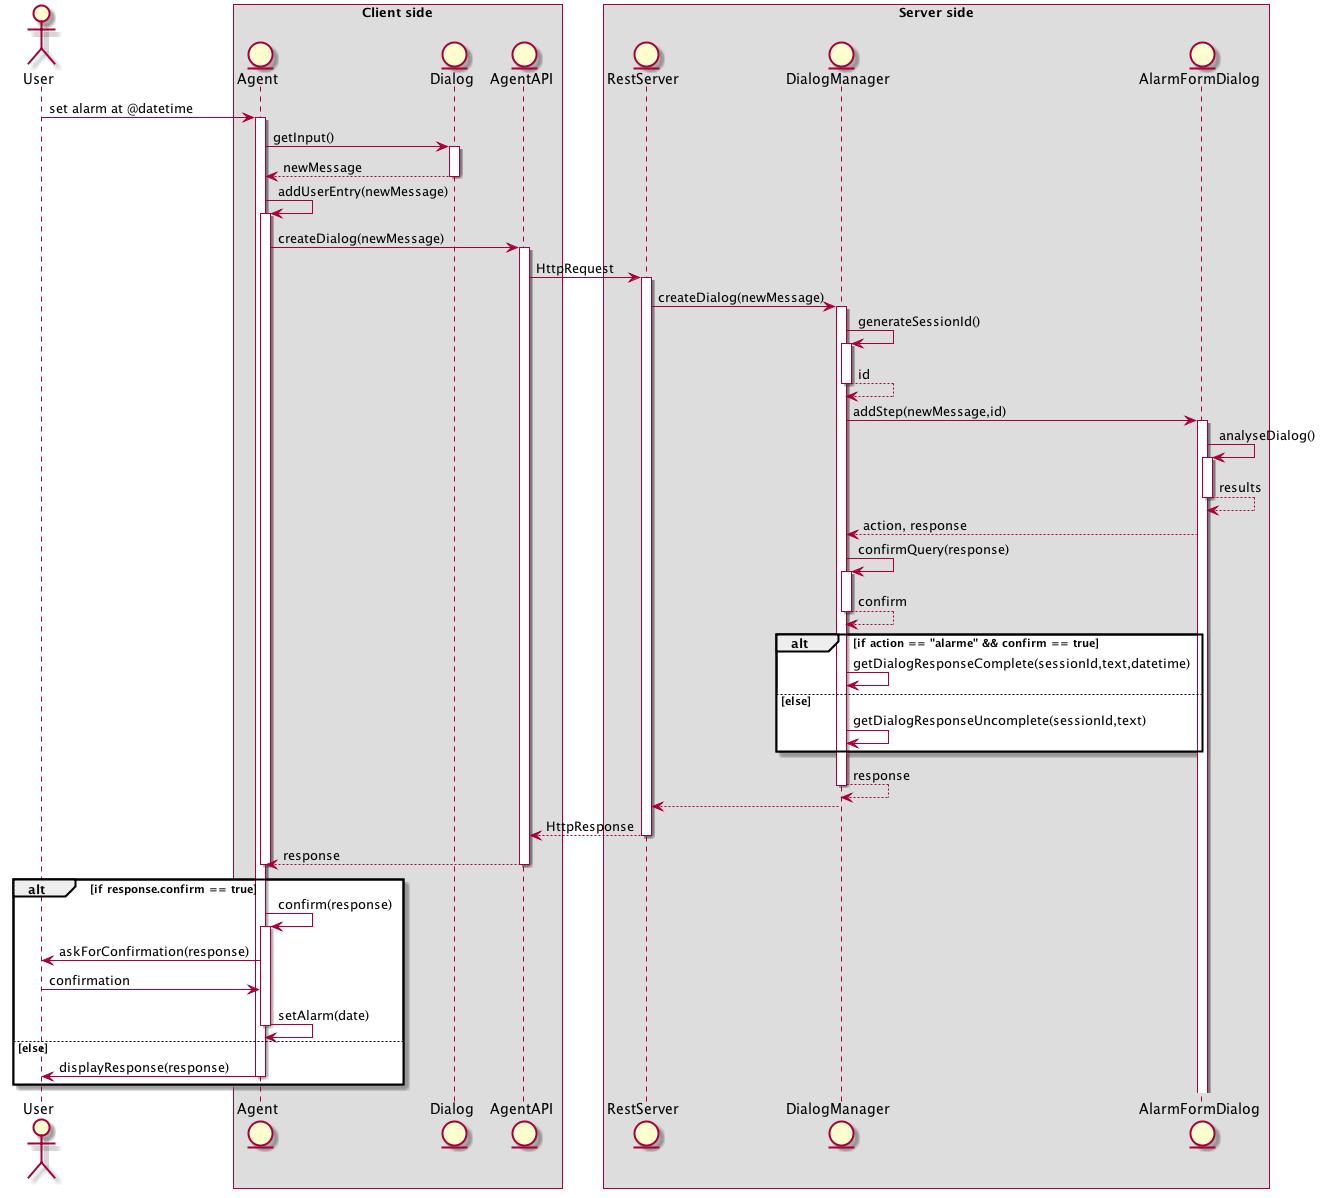

The diagram above was rendered by PlantUML. Its source (embedded in the PNG):
@startuml
actor User
box "Client side"
entity Agent as Assistant
entity Dialog as Dialog
entity AgentAPI
end box
box "Server side"
entity RestServer as server
entity DialogManager as dm
entity AlarmFormDialog as NLU
end box

User -> Assistant : set alarm at @datetime
activate Assistant
Assistant -> Dialog : getInput()
activate Dialog
Assistant <-- Dialog : newMessage
deactivate Dialog
Assistant -> Assistant: addUserEntry(newMessage)
activate Assistant
Assistant -> AgentAPI : createDialog(newMessage)
activate AgentAPI
AgentAPI -> server : HttpRequest
activate server
server -> dm : createDialog(newMessage)
activate dm
dm -> dm : generateSessionId()
activate dm
dm <-- dm : id
deactivate dm
dm -> NLU : addStep(newMessage,id)
activate NLU
NLU -> NLU : analyseDialog()
activate NLU
NLU <-- NLU : results
deactivate NLU
dm <-- NLU : action, response
dm -> dm : confirmQuery(response)
activate dm
dm <-- dm : confirm
deactivate dm
alt if action == "alarme" && confirm == true
dm -> dm : getDialogResponseComplete(sessionId,text,datetime)
else else
dm -> dm : getDialogResponseUncomplete(sessionId,text)
end
activate dm
dm <-- dm : response
deactivate dm
server <-- dm
deactivate dm
AgentAPI <-- server : HttpResponse
deactivate server
Assistant <-- AgentAPI : response
deactivate AgentAPI
deactivate Assistant
alt if response.confirm == true
Assistant -> Assistant : confirm(response)
activate Assistant
Assistant -> User : askForConfirmation(response)
User -> Assistant : confirmation
Assistant -> Assistant : setAlarm(date)
deactivate Assistant
else else
Assistant -> User : displayResponse(response)
deactivate Assistant
end
@enduml